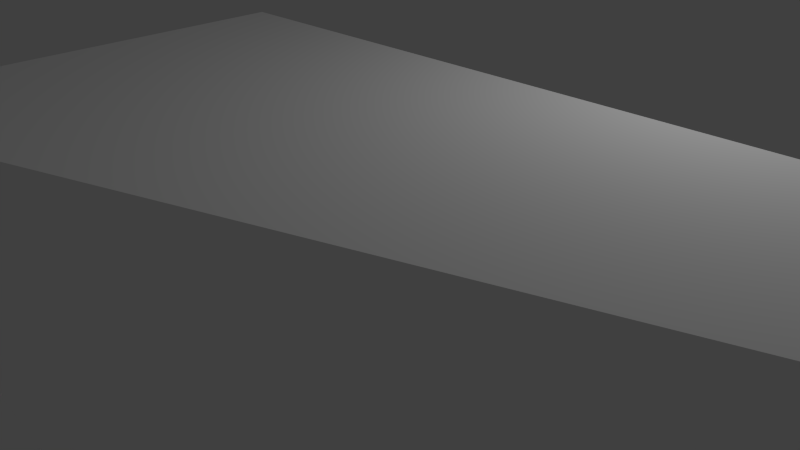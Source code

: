 # Source: Cabins1.blend  (saved by Blender 2.69.0; exported with 4.5.12 LTS)
import bpy
from mathutils import Matrix  # noqa: F401  (used for matrix-valued properties, if any)

bpy.ops.wm.read_factory_settings(use_empty=True)
scene = bpy.context.scene
scene.name = 'Scene'

# ---- collections
col_collection_1 = bpy.data.collections.new('Collection 1'); scene.collection.children.link(col_collection_1)

# ---- materials (node trees are filled in below, after node groups)
mat_default_bdc3 = bpy.data.materials.new('default_bdc3')
mat_default_bdc3.alpha_threshold = 0.0
mat_default_bdc3.use_transparent_shadow = False
mat_default_bdc3.diffuse_color = (1.0, 1.0, 1.0, 1.0)
mat_default_bdc3.roughness = 0.5
mat_default_bdc3.line_color = (0.0, 0.0, 0.0, 1.0)
mat_default_bdc3_bottom2 = bpy.data.materials.new('default_bdc3_bottom2')
mat_default_bdc3_bottom2.alpha_threshold = 0.0
mat_default_bdc3_bottom2.use_transparent_shadow = False
mat_default_bdc3_bottom2.diffuse_color = (1.0, 1.0, 1.0, 1.0)
mat_default_bdc3_bottom2.roughness = 0.5
mat_default_bdc3_bottom2.line_color = (0.0, 0.0, 0.0, 1.0)
mat_default_noozle = bpy.data.materials.new('default_noozle')
mat_default_noozle.alpha_threshold = 0.0
mat_default_noozle.use_transparent_shadow = False
mat_default_noozle.diffuse_color = (1.0, 1.0, 1.0, 1.0)
mat_default_noozle.roughness = 0.5
mat_default_noozle.line_color = (0.0, 0.0, 0.0, 1.0)

# ---- material node trees

# ---- world
world_world = bpy.data.worlds.new('World'); scene.world = world_world
world_world.color = (0.05088, 0.05088, 0.05088)
world_world.use_sun_shadow = False
world_world.sun_shadow_jitter_overblur = 0.0
world_world.cycles.sampling_method = 'MANUAL'
world_world.cycles.sample_map_resolution = 256

# ---- cameras
cam_camera = bpy.data.cameras.new('Camera')
cam_camera.clip_end = 100.0
cam_camera.lens = 35.0
cam_camera.sensor_width = 32.0
cam_camera.sensor_height = 18.0
cam_camera.ortho_scale = 7.314
cam_camera.dof.focus_distance = 0.0
cam_camera.dof.aperture_fstop = 128.0

# ---- lights
light_lamp = bpy.data.lights.new('Lamp', 'POINT')
light_lamp.transmission_factor = 0.0
light_lamp.cutoff_distance = 30.0
light_lamp.energy = 100.0
light_lamp.shadow_buffer_clip_start = 1.001
light_lamp.shadow_soft_size = 0.1
light_lamp.shadow_maximum_resolution = 0.006
light_lamp.use_absolute_resolution = True
light_lamp.cycles.use_multiple_importance_sampling = False

# ---- meshes
me_endor_battlecruiser = bpy.data.meshes.new('Endor Battlecruiser')
me_endor_battlecruiser.from_pydata([(-2.203, 1.65, 4.07), (-1.841, 1.667, 0.9382), (-0.9262, -0.9666, 3.522), (-0.7193, -0.9567, 1.734), (-2.301, 1.834, 4.274), (-1.89, 1.855, 0.7192), (-0.6174, -1.122, 1.622), (-0.8522, -1.134, 3.652), (-0.687, -1.1, 3.759), (-2.259, 2.121, 4.434), (-1.812, 2.143, 0.5758), (-0.4322, -1.088, 1.557), (13.38, 1.63, 2.728), (13.01, 1.613, 5.861), (11.87, -0.9911, 5.032), (12.07, -0.9809, 3.243), (13.47, 1.817, 2.527), (13.06, 1.797, 6.081), (11.76, -1.157, 5.142), (12.0, -1.146, 3.112), (11.83, -1.109, 3.006), (13.44, 2.106, 2.37), (12.99, 2.084, 6.229), (11.58, -1.122, 5.208), (-2.053, 1.703, 3.988), (-0.8577, -0.7456, 3.474), (-0.6641, -0.7362, 1.8), (-1.714, 1.72, 1.055), (13.69, 2.784, 1.729), (-1.902, 2.823, -0.105), (-0.04595, -1.522, 1.214), (11.53, -1.54, 2.583), (12.89, 1.668, 5.744), (13.23, 1.685, 2.813), (12.01, -0.7599, 3.296), (11.81, -0.7693, 4.969), (13.08, 2.754, 6.918), (11.19, -1.557, 5.546), (-0.3887, -1.539, 4.176), (-2.503, 2.793, 5.084), (10.49, -2.113, 3.079), (10.49, -0.2919, 3.079), (10.66, -2.113, 3.117), (10.66, -0.2919, 3.117), (10.82, -2.113, 3.189), (10.82, -0.2919, 3.189), (10.97, -2.113, 3.291), (10.97, -0.2919, 3.291), (11.09, -2.113, 3.42), (11.09, -0.2919, 3.42), (11.19, -2.113, 3.57), (11.19, -0.2919, 3.57), (11.25, -2.113, 3.737), (11.25, -0.2919, 3.737), (11.29, -2.113, 3.912), (11.29, -0.2919, 3.912), (11.28, -2.113, 4.091), (11.28, -0.2919, 4.091), (11.24, -2.113, 4.265), (11.24, -0.2919, 4.265), (11.17, -2.113, 4.429), (11.17, -0.2919, 4.429), (11.07, -2.113, 4.575), (11.07, -0.2919, 4.575), (10.94, -2.113, 4.698), (10.94, -0.2919, 4.698), (10.79, -2.113, 4.795), (10.79, -0.2919, 4.795), (10.62, -2.113, 4.859), (10.62, -0.2919, 4.859), (10.45, -2.113, 4.891), (10.45, -0.2919, 4.891), (10.27, -2.113, 4.887), (10.27, -0.2919, 4.887), (0.4819, -2.113, 3.701), (0.4819, -0.2919, 3.701), (0.3184, -2.113, 3.629), (0.3184, -0.2919, 3.629), (0.1721, -2.113, 3.527), (0.1721, -0.2919, 3.527), (0.04848, -2.113, 3.398), (0.04848, -0.2919, 3.398), (-0.0476, -2.113, 3.248), (-0.0476, -0.2919, 3.248), (-0.1125, -2.113, 3.081), (-0.1125, -0.2919, 3.081), (-0.1437, -2.113, 2.905), (-0.1437, -0.2919, 2.905), (-0.14, -2.113, 2.727), (-0.14, -0.2919, 2.727), (-0.1016, -2.113, 2.553), (-0.1016, -0.2919, 2.553), (-0.02987, -2.113, 2.389), (-0.02987, -0.2919, 2.389), (0.07235, -2.113, 2.243), (0.07235, -0.2919, 2.243), (0.2011, -2.113, 2.119), (0.2011, -0.2919, 2.119), (0.3516, -2.113, 2.023), (0.3516, -0.2919, 2.023), (0.5179, -2.113, 1.958), (0.5179, -0.2919, 1.958), (0.6936, -2.113, 1.927), (0.6936, -0.2919, 1.927), (10.5, -2.102, 2.99), (10.69, -2.102, 3.032), (10.87, -2.102, 3.111), (11.03, -2.102, 3.223), (11.16, -2.102, 3.365), (11.27, -2.102, 3.53), (11.34, -2.102, 3.712), (11.38, -2.102, 3.905), (11.37, -2.102, 4.101), (11.33, -2.102, 4.293), (11.25, -2.102, 4.472), (11.14, -2.102, 4.633), (11.0, -2.102, 4.769), (10.83, -2.102, 4.874), (10.65, -2.102, 4.946), (10.46, -2.102, 4.98), (10.26, -2.102, 4.976), (0.4541, -2.102, 3.786), (0.2746, -2.102, 3.707), (0.1139, -2.102, 3.595), (-0.02182, -2.102, 3.453), (-0.1273, -2.102, 3.288), (-0.1986, -2.102, 3.105), (-0.2329, -2.102, 2.912), (-0.2288, -2.102, 2.716), (-0.1866, -2.102, 2.525), (-0.1079, -2.102, 2.345), (0.00439, -2.102, 2.185), (0.1458, -2.102, 2.049), (0.3111, -2.102, 1.943), (0.4937, -2.102, 1.872), (0.6867, -2.102, 1.838), (10.5, -0.2975, 2.99), (10.69, -0.2975, 3.032), (10.87, -0.2975, 3.111), (11.03, -0.2975, 3.223), (11.16, -0.2975, 3.365), (11.27, -0.2975, 3.53), (11.34, -0.2975, 3.712), (11.38, -0.2975, 3.905), (11.37, -0.2975, 4.101), (11.33, -0.2975, 4.293), (11.25, -0.2975, 4.472), (11.14, -0.2975, 4.633), (11.0, -0.2975, 4.769), (10.83, -0.2975, 4.874), (10.65, -0.2975, 4.946), (10.46, -0.2975, 4.98), (10.26, -0.2975, 4.976), (0.4541, -0.2975, 3.786), (0.2746, -0.2975, 3.707), (0.1139, -0.2975, 3.595), (-0.02182, -0.2975, 3.453), (-0.1273, -0.2975, 3.288), (-0.1986, -0.2975, 3.105), (-0.2329, -0.2975, 2.912), (-0.2288, -0.2975, 2.716), (-0.1866, -0.2975, 2.525), (-0.1079, -0.2975, 2.345), (0.00439, -0.2975, 2.185), (0.1458, -0.2975, 2.049), (0.3111, -0.2975, 1.943), (0.4937, -0.2975, 1.872), (0.6867, -0.2975, 1.838)], [], [(7, 2, 3, 6), (7, 4, 0, 2), (11, 8, 7, 6), (1, 5, 6, 3), (26, 27, 1, 3), (8, 9, 4, 7), (0, 24, 25, 2), (5, 10, 11, 6), (2, 25, 26, 3), (38, 39, 9, 8), (0, 4, 5, 1), (4, 9, 10, 5), (11, 30, 38, 8), (9, 39, 29, 10), (10, 29, 30, 11), (27, 24, 0, 1), (19, 16, 12, 15), (17, 22, 23, 18), (20, 21, 16, 19), (13, 32, 33, 12), (35, 32, 13, 14), (13, 17, 18, 14), (31, 28, 21, 20), (16, 17, 13, 12), (12, 33, 34, 15), (21, 22, 17, 16), (18, 23, 20, 19), (22, 36, 37, 23), (34, 35, 14, 15), (23, 37, 31, 20), (29, 28, 31, 30), (36, 28, 29, 39, 38, 37), (25, 24, 27, 26), (28, 36, 22, 21), (33, 32, 35, 34), (31, 37, 38, 30), (15, 14, 18, 19), (136, 41, 43, 137), (137, 43, 45, 138), (138, 45, 47, 139), (139, 47, 49, 140), (140, 49, 51, 141), (141, 51, 53, 142), (142, 53, 55, 143), (143, 55, 57, 144), (144, 57, 59, 145), (145, 59, 61, 146), (146, 61, 63, 147), (147, 63, 65, 148), (148, 65, 67, 149), (149, 67, 69, 150), (150, 69, 71, 151), (151, 71, 73, 152), (152, 73, 75, 153), (153, 75, 77, 154), (154, 77, 79, 155), (155, 79, 81, 156), (156, 81, 83, 157), (157, 83, 85, 158), (158, 85, 87, 159), (159, 87, 89, 160), (160, 89, 91, 161), (161, 91, 93, 162), (162, 93, 95, 163), (163, 95, 97, 164), (164, 97, 99, 165), (165, 99, 101, 166), (167, 103, 41, 136), (166, 101, 103, 167), (40, 104, 105, 42), (42, 105, 106, 44), (44, 106, 107, 46), (46, 107, 108, 48), (48, 108, 109, 50), (50, 109, 110, 52), (52, 110, 111, 54), (54, 111, 112, 56), (56, 112, 113, 58), (58, 113, 114, 60), (60, 114, 115, 62), (62, 115, 116, 64), (64, 116, 117, 66), (66, 117, 118, 68), (68, 118, 119, 70), (70, 119, 120, 72), (72, 120, 121, 74), (74, 121, 122, 76), (76, 122, 123, 78), (78, 123, 124, 80), (80, 124, 125, 82), (82, 125, 126, 84), (84, 126, 127, 86), (86, 127, 128, 88), (88, 128, 129, 90), (90, 129, 130, 92), (92, 130, 131, 94), (94, 131, 132, 96), (96, 132, 133, 98), (98, 133, 134, 100), (102, 135, 104, 40), (100, 134, 135, 102), (104, 136, 137, 105), (105, 137, 138, 106), (106, 138, 139, 107), (107, 139, 140, 108), (108, 140, 141, 109), (109, 141, 142, 110), (110, 142, 143, 111), (111, 143, 144, 112), (112, 144, 145, 113), (113, 145, 146, 114), (114, 146, 147, 115), (115, 147, 148, 116), (116, 148, 149, 117), (117, 149, 150, 118), (118, 150, 151, 119), (119, 151, 152, 120), (120, 152, 153, 121), (121, 153, 154, 122), (122, 154, 155, 123), (123, 155, 156, 124), (124, 156, 157, 125), (125, 157, 158, 126), (126, 158, 159, 127), (127, 159, 160, 128), (128, 160, 161, 129), (129, 161, 162, 130), (130, 162, 163, 131), (131, 163, 164, 132), (132, 164, 165, 133), (133, 165, 166, 134), (135, 167, 136, 104), (134, 166, 167, 135), (74, 76, 77, 75), (72, 74, 75, 73), (76, 78, 79, 77), (78, 80, 81, 79), (80, 82, 83, 81), (82, 84, 85, 83), (84, 86, 87, 85), (86, 88, 89, 87), (88, 90, 91, 89), (90, 92, 93, 91), (92, 94, 95, 93), (94, 96, 97, 95), (96, 98, 99, 97), (98, 100, 101, 99), (100, 102, 103, 101), (102, 40, 41, 103), (40, 42, 43, 41), (42, 44, 45, 43), (44, 46, 47, 45), (46, 48, 49, 47), (48, 50, 51, 49), (50, 52, 53, 51), (52, 54, 55, 53), (54, 56, 57, 55), (56, 58, 59, 57), (58, 60, 61, 59), (60, 62, 63, 61), (62, 64, 65, 63), (64, 66, 67, 65), (66, 68, 69, 67), (68, 70, 71, 69), (70, 72, 73, 71)])
me_endor_battlecruiser.polygons.foreach_set('material_index', [1, 1, 1, 1, 1, 1, 1, 1, 1, 1, 1, 1, 0, 1, 1, 1, 1, 1, 1, 1, 1, 1, 1, 1, 1, 1, 1, 1, 1, 1, 1, 1, 1, 1, 1, 1, 1, 0, 0, 0, 0, 0, 0, 0, 0, 0, 0, 0, 0, 0, 0, 0, 0, 0, 0, 0, 0, 0, 0, 0, 0, 0, 0, 0, 0, 0, 0, 0, 0, 0, 0, 0, 0, 0, 0, 0, 0, 0, 0, 0, 0, 0, 0, 0, 0, 0, 0, 0, 0, 0, 0, 0, 0, 0, 0, 0, 0, 0, 0, 0, 0, 0, 0, 0, 0, 0, 0, 0, 0, 0, 0, 0, 0, 0, 0, 0, 0, 0, 0, 0, 0, 0, 0, 0, 0, 0, 0, 0, 0, 0, 0, 0, 0, 0, 0, 0, 0, 0, 0, 0, 0, 0, 0, 0, 0, 0, 0, 0, 0, 0, 0, 0, 0, 0, 0, 0, 0, 0, 0, 0, 0, 0, 0, 0, 0])
_uv = me_endor_battlecruiser.uv_layers.new(name='UVMap')
_uv.uv.foreach_set('vector', [0.2356, 0.5522, 0.2359, 0.553, 0.2398, 0.5517, 0.24, 0.5507, 0.2356, 0.5522, 0.2351, 0.5662, 0.2355, 0.5653, 0.2359, 0.553, 0.2402, 0.5489, 0.2354, 0.5505, 0.2356, 0.5522, 0.24, 0.5507, 0.2423, 0.563, 0.2428, 0.5636, 0.24, 0.5507, 0.2398, 0.5517, 0.2397, 0.5511, 0.2421, 0.5617, 0.2423, 0.563, 0.2398, 0.5517, 0.2354, 0.5505, 0.2349, 0.5657, 0.2351, 0.5662, 0.2356, 0.5522, 0.2355, 0.5653, 0.2357, 0.5638, 0.2361, 0.5523, 0.2359, 0.553, 0.2428, 0.5636, 0.2432, 0.5629, 0.2402, 0.5489, 0.24, 0.5507, 0.2359, 0.553, 0.2361, 0.5523, 0.2397, 0.5511, 0.2398, 0.5517, 0.2344, 0.5474, 0.2337, 0.5678, 0.2349, 0.5657, 0.2354, 0.5505, 0.2355, 0.5653, 0.2351, 0.5662, 0.2428, 0.5636, 0.2423, 0.563, 0.2351, 0.5662, 0.2349, 0.5657, 0.2432, 0.5629, 0.2428, 0.5636, 0.2408, 0.5453, 0.2344, 0.5474, 0.2354, 0.5505, 0.2402, 0.5489, 0.2349, 0.5657, 0.2337, 0.5678, 0.2449, 0.5641, 0.2432, 0.5629, 0.2432, 0.5629, 0.2449, 0.5641, 0.2408, 0.5453, 0.2402, 0.5489, 0.2421, 0.5617, 0.2357, 0.5638, 0.2355, 0.5653, 0.2423, 0.563, 0.2393, 0.5064, 0.2417, 0.4924, 0.2412, 0.4933, 0.2391, 0.5056, 0.234, 0.495, 0.2338, 0.4957, 0.2347, 0.5096, 0.2349, 0.5079, 0.2395, 0.5081, 0.2421, 0.4929, 0.2417, 0.4924, 0.2393, 0.5064, 0.2344, 0.4956, 0.2346, 0.4969, 0.241, 0.4947, 0.2412, 0.4933, 0.2354, 0.5075, 0.2346, 0.4969, 0.2344, 0.4956, 0.2352, 0.5069, 0.2344, 0.4956, 0.234, 0.495, 0.2349, 0.5079, 0.2352, 0.5069, 0.2402, 0.5111, 0.2437, 0.4907, 0.2421, 0.4929, 0.2395, 0.5081, 0.2417, 0.4924, 0.234, 0.495, 0.2344, 0.4956, 0.2412, 0.4933, 0.2412, 0.4933, 0.241, 0.4947, 0.239, 0.5063, 0.2391, 0.5056, 0.2421, 0.4929, 0.2338, 0.4957, 0.234, 0.495, 0.2417, 0.4924, 0.2349, 0.5079, 0.2347, 0.5096, 0.2395, 0.5081, 0.2393, 0.5064, 0.2338, 0.4957, 0.2325, 0.4945, 0.2338, 0.5133, 0.2347, 0.5096, 0.239, 0.5063, 0.2354, 0.5075, 0.2352, 0.5069, 0.2391, 0.5056, 0.2347, 0.5096, 0.2338, 0.5133, 0.2402, 0.5111, 0.2395, 0.5081, 0.2449, 0.5641, 0.2437, 0.4907, 0.2402, 0.5111, 0.2408, 0.5453, 0.2325, 0.4945, 0.2437, 0.4907, 0.2449, 0.5641, 0.2337, 0.5678, 0.2344, 0.5474, 0.2338, 0.5133, 0.2361, 0.5523, 0.2357, 0.5638, 0.2421, 0.5617, 0.2397, 0.5511, 0.2437, 0.4907, 0.2325, 0.4945, 0.2338, 0.4957, 0.2421, 0.4929, 0.241, 0.4947, 0.2346, 0.4969, 0.2354, 0.5075, 0.239, 0.5063, 0.2402, 0.5111, 0.2338, 0.5133, 0.2344, 0.5474, 0.2408, 0.5453, 0.2391, 0.5056, 0.2352, 0.5069, 0.2349, 0.5079, 0.2393, 0.5064, 0.0, 0.0, 0.0, 0.0, 0.0, 0.0, 0.0, 0.0, 0.0, 0.0, 0.0, 0.0, 0.0, 0.0, 0.0, 0.0, 0.0, 0.0, 0.0, 0.0, 0.0, 0.0, 0.0, 0.0, 0.0, 0.0, 0.0, 0.0, 0.0, 0.0, 0.0, 0.0, 0.0, 0.0, 0.0, 0.0, 0.0, 0.0, 0.0, 0.0, 0.0, 0.0, 0.0, 0.0, 0.0, 0.0, 0.0, 0.0, 0.0, 0.0, 0.0, 0.0, 0.0, 0.0, 0.0, 0.0, 0.0, 0.0, 0.0, 0.0, 0.0, 0.0, 0.0, 0.0, 0.0, 0.0, 0.0, 0.0, 0.0, 0.0, 0.0, 0.0, 0.0, 0.0, 0.0, 0.0, 0.0, 0.0, 0.0, 0.0, 0.0, 0.0, 0.0, 0.0, 0.0, 0.0, 0.0, 0.0, 0.0, 0.0, 0.0, 0.0, 0.0, 0.0, 0.0, 0.0, 0.0, 0.0, 0.0, 0.0, 0.0, 0.0, 0.0, 0.0, 0.0, 0.0, 0.0, 0.0, 0.0, 0.0, 0.0, 0.0, 0.0, 0.0, 0.0, 0.0, 0.0, 0.0, 0.0, 0.0, 0.0, 0.0, 0.0, 0.0, 0.0, 0.0, 0.0, 0.0, 0.0, 0.0, 0.0, 0.0, 0.0, 0.0, 0.0, 0.0, 0.0, 0.0, 0.0, 0.0, 0.0, 0.0, 0.0, 0.0, 0.0, 0.0, 0.0, 0.0, 0.0, 0.0, 0.0, 0.0, 0.0, 0.0, 0.0, 0.0, 0.0, 0.0, 0.0, 0.0, 0.0, 0.0, 0.0, 0.0, 0.0, 0.0, 0.0, 0.0, 0.0, 0.0, 0.0, 0.0, 0.0, 0.0, 0.0, 0.0, 0.0, 0.0, 0.0, 0.0, 0.0, 0.0, 0.0, 0.0, 0.0, 0.0, 0.0, 0.0, 0.0, 0.0, 0.0, 0.0, 0.0, 0.0, 0.0, 0.0, 0.0, 0.0, 0.0, 0.0, 0.0, 0.0, 0.0, 0.0, 0.0, 0.0, 0.0, 0.0, 0.0, 0.0, 0.0, 0.0, 0.0, 0.0, 0.0, 0.0, 0.0, 0.0, 0.0, 0.0, 0.0, 0.0, 0.0, 0.0, 0.0, 0.0, 0.0, 0.0, 0.0, 0.0, 0.0, 0.0, 0.0, 0.0, 0.0, 0.0, 0.0, 0.0, 0.0, 0.0, 0.0, 0.0, 0.0, 0.0, 0.0, 0.0, 0.0, 0.0, 0.0, 0.0, 0.0, 0.0, 0.0, 0.0, 0.0, 0.0, 0.0, 0.0, 0.0, 0.0, 0.0, 0.0, 0.0, 0.0, 0.0, 0.0, 0.0, 0.0, 0.0, 0.0, 0.0, 0.0, 0.0, 0.0, 0.0, 0.0, 0.0, 0.0, 0.0, 0.0, 0.0, 0.0, 0.0, 0.0, 0.0, 0.0, 0.0, 0.0, 0.0, 0.0, 0.0, 0.0, 0.0, 0.0, 0.0, 0.0, 0.0, 0.0, 0.0, 0.0, 0.0, 0.0, 0.0, 0.0, 0.0, 0.0, 0.0, 0.0, 0.0, 0.0, 0.0, 0.0, 0.0, 0.0, 0.0, 0.0, 0.0, 0.0, 0.0, 0.0, 0.0, 0.0, 0.0, 0.0, 0.0, 0.0, 0.0, 0.0, 0.0, 0.0, 0.0, 0.0, 0.0, 0.0, 0.0, 0.0, 0.0, 0.0, 0.0, 0.0, 0.0, 0.0, 0.0, 0.0, 0.0, 0.0, 0.0, 0.0, 0.0, 0.0, 0.0, 0.0, 0.0, 0.0, 0.0, 0.0, 0.0, 0.0, 0.0, 0.0, 0.0, 0.0, 0.0, 0.0, 0.0, 0.0, 0.0, 0.0, 0.0, 0.0, 0.0, 0.0, 0.0, 0.0, 0.0, 0.0, 0.0, 0.0, 0.0, 0.0, 0.0, 0.0, 0.0, 0.0, 0.0, 0.0, 0.0, 0.0, 0.0, 0.0, 0.0, 0.0, 0.0, 0.0, 0.0, 0.0, 0.0, 0.0, 0.0, 0.0, 0.0, 0.0, 0.0, 0.0, 0.0, 0.0, 0.0, 0.0, 0.0, 0.0, 0.0, 0.0, 0.0, 0.0, 0.0, 0.0, 0.0, 0.0, 0.0, 0.0, 0.0, 0.0, 0.0, 0.0, 0.0, 0.0, 0.0, 0.0, 0.0, 0.0, 0.0, 0.0, 0.0, 0.0, 0.0, 0.0, 0.0, 0.0, 0.0, 0.0, 0.0, 0.0, 0.0, 0.0, 0.0, 0.0, 0.0, 0.0, 0.0, 0.0, 0.0, 0.0, 0.0, 0.0, 0.0, 0.0, 0.0, 0.0, 0.0, 0.0, 0.0, 0.0, 0.0, 0.0, 0.0, 0.0, 0.0, 0.0, 0.0, 0.0, 0.0, 0.0, 0.0, 0.0, 0.0, 0.0, 0.0, 0.0, 0.0, 0.0, 0.0, 0.0, 0.0, 0.0, 0.0, 0.0, 0.0, 0.0, 0.0, 0.0, 0.0, 0.0, 0.0, 0.0, 0.0, 0.0, 0.0, 0.0, 0.0, 0.0, 0.0, 0.0, 0.0, 0.0, 0.0, 0.0, 0.0, 0.0, 0.0, 0.0, 0.0, 0.0, 0.0, 0.0, 0.0, 0.0, 0.0, 0.0, 0.0, 0.0, 0.0, 0.0, 0.0, 0.0, 0.0, 0.0, 0.0, 0.0, 0.0, 0.0, 0.0, 0.0, 0.0, 0.0, 0.0, 0.0, 0.0, 0.0, 0.0, 0.0, 0.0, 0.0, 0.0, 0.0, 0.0, 0.0, 0.0, 0.0, 0.0, 0.0, 0.0, 0.0, 0.0, 0.0, 0.0, 0.0, 0.0, 0.0, 0.0, 0.0, 0.0, 0.0, 0.0, 0.0, 0.0, 0.0, 0.0, 0.0, 0.0, 0.0, 0.0, 0.0, 0.0, 0.0, 0.0, 0.0, 0.0, 0.0, 0.0, 0.0, 0.0, 0.0, 0.0, 0.0, 0.0, 0.0, 0.0, 0.0, 0.0, 0.0, 0.0, 0.0, 0.0, 0.0, 0.0, 0.0, 0.0, 0.0, 0.0, 0.0, 0.0, 0.0, 0.0, 0.0, 0.0, 0.0, 0.0, 0.0, 0.0, 0.0, 0.0, 0.0, 0.0, 0.0, 0.0, 0.0, 0.0, 0.0, 0.0, 0.0, 0.0, 0.0, 0.0, 0.0, 0.0, 0.0, 0.0, 0.0, 0.0, 0.0, 0.0, 0.0, 0.0, 0.0, 0.0, 0.0, 0.0, 0.0, 0.0, 0.0, 0.0, 0.0, 0.0, 0.0, 0.0, 0.0, 0.0, 0.0, 0.0, 0.0, 0.0, 0.0, 0.0, 0.0, 0.0, 0.0, 0.0, 0.0, 0.0, 0.0, 0.0, 0.0, 0.0, 0.0, 0.0, 0.0, 0.0, 0.0, 0.0, 0.0, 0.0, 0.0, 0.0, 0.0, 0.0, 0.0, 0.0, 0.0, 0.0, 0.0, 0.0, 0.0, 0.0, 0.0, 0.0, 0.0, 0.0, 0.0, 0.0, 0.0, 0.0, 0.0, 0.0, 0.0, 0.0, 0.0, 0.0, 0.0, 0.0, 0.0, 0.0, 0.0, 0.0, 0.0, 0.0, 0.0, 0.0, 0.0, 0.0, 0.0, 0.0, 0.0, 0.0, 0.0, 0.0, 0.0, 0.0, 0.0, 0.0, 0.0, 0.0, 0.0, 0.0, 0.0, 0.0, 0.0, 0.0, 0.0, 0.0, 0.0, 0.0, 0.0, 0.0, 0.0, 0.0, 0.0, 0.0, 0.0, 0.0, 0.0, 0.0, 0.0, 0.0, 0.0, 0.0, 0.0, 0.0, 0.0, 0.0, 0.0, 0.0, 0.0, 0.0, 0.0, 0.0, 0.0, 0.0, 0.0, 0.0, 0.0, 0.0, 0.0, 0.0, 0.0, 0.0, 0.0, 0.0, 0.0, 0.0, 0.0, 0.0, 0.0, 0.0, 0.0, 0.0, 0.0, 0.0, 0.0, 0.0, 0.0, 0.0, 0.0, 0.0, 0.0, 0.0, 0.0, 0.0, 0.0, 0.0, 0.0, 0.0, 0.0, 0.0, 0.0, 0.0, 0.0, 0.0, 0.0, 0.0, 0.0, 0.0, 0.0, 0.0, 0.0, 0.0, 0.0, 0.0, 0.0, 0.0, 0.0, 0.0, 0.0, 0.0, 0.0, 0.0, 0.0, 0.0, 0.0, 0.0, 0.0, 0.0, 0.0, 0.0, 0.0, 0.0, 0.0, 0.0, 0.0, 0.0, 0.0, 0.0, 0.0, 0.0, 0.0, 0.0, 0.0, 0.0, 0.0, 0.0, 0.0, 0.0, 0.0, 0.0, 0.0, 0.0, 0.0, 0.0, 0.0, 0.0, 0.0, 0.0, 0.0, 0.0, 0.0, 0.0, 0.0, 0.0, 0.0, 0.0, 0.0, 0.0, 0.0, 0.0, 0.0, 0.0, 0.0, 0.0, 0.0, 0.0, 0.0, 0.0, 0.0, 0.0, 0.0, 0.0, 0.0, 0.0, 0.0, 0.0, 0.0, 0.0, 0.0, 0.0, 0.0, 0.0, 0.0, 0.0, 0.0, 0.0, 0.0, 0.0, 0.0, 0.0, 0.0, 0.0, 0.0, 0.0, 0.0, 0.0, 0.0, 0.0, 0.0, 0.0, 0.0, 0.0, 0.0, 0.0, 0.0, 0.0, 0.0, 0.0, 0.0, 0.0, 0.0, 0.0, 0.0, 0.0, 0.0, 0.0, 0.0, 0.0, 0.0, 0.0, 0.0, 0.0, 0.0, 0.0, 0.0, 0.0, 0.0, 0.0, 0.0, 0.0, 0.0, 0.0, 0.0, 0.0, 0.0, 0.0, 0.0, 0.0, 0.0, 0.0, 0.0, 0.0, 0.0, 0.0, 0.0, 0.0, 0.0, 0.0, 0.0, 0.0, 0.0, 0.0, 0.0, 0.0, 0.0, 0.0, 0.0, 0.0, 0.0, 0.0, 0.0, 0.0, 0.0, 0.0, 0.0, 0.0, 0.0, 0.0, 0.0, 0.0, 0.0, 0.0, 0.0, 0.0, 0.0, 0.0, 0.0, 0.0, 0.0, 0.0, 0.0, 0.0, 0.0, 0.0, 0.0, 0.0, 0.0, 0.0, 0.0, 0.0, 0.0, 0.0, 0.0, 0.0, 0.0, 0.0, 0.0, 0.0, 0.0, 0.0, 0.0, 0.0, 0.0, 0.0, 0.0, 0.0, 0.0, 0.0, 0.0, 0.0, 0.0, 0.0, 0.0, 0.0, 0.0, 0.0, 0.0, 0.0, 0.0, 0.0, 0.0])
me_endor_battlecruiser.materials.append(mat_default_bdc3)
me_endor_battlecruiser.materials.append(mat_default_bdc3_bottom2)
me_endor_battlecruiser.materials.append(mat_default_noozle)
me_endor_battlecruiser.use_remesh_preserve_volume = False
me_endor_battlecruiser.use_remesh_preserve_attributes = False
me_endor_battlecruiser.use_mirror_vertex_groups = False
me_endor_battlecruiser.update()

# ---- objects
ob_lamp = bpy.data.objects.new('Lamp', light_lamp)
ob_camera = bpy.data.objects.new('Camera', cam_camera)
ob_endor_battlecruiser = bpy.data.objects.new('Endor Battlecruiser', me_endor_battlecruiser)

# ---- transforms, parenting, visibility, modifiers, constraints
ob_lamp.location = (4.076, 1.005, 5.904)
ob_lamp.rotation_euler = (0.6503, 0.05522, 1.866)
ob_lamp.lock_rotations_4d = False
ob_lamp.empty_display_type = 'ARROWS'
ob_lamp.color = (0.0, 0.0, 0.0, 0.0)
ob_lamp.lineart.crease_threshold = 0.0
ob_camera.location = (7.481, -6.508, 5.344)
ob_camera.rotation_euler = (1.109, 0.01082, 0.8149)
ob_camera.lock_rotations_4d = False
ob_camera.empty_display_type = 'ARROWS'
ob_camera.color = (0.0, 0.0, 0.0, 0.0)
ob_camera.display_type = 'WIRE'
ob_camera.lineart.crease_threshold = 0.0
ob_endor_battlecruiser.location = (0.0, 0.0, 0.0)
ob_endor_battlecruiser.rotation_euler = (1.571, 0.0, 0.1188)
ob_endor_battlecruiser.lineart.crease_threshold = 0.0

# ---- collection membership
col_collection_1.objects.link(ob_lamp)
col_collection_1.objects.link(ob_camera)
col_collection_1.objects.link(ob_endor_battlecruiser)

# ---- scene / render settings (as saved in the file)
scene.camera = ob_camera
scene.frame_start = 1; scene.frame_end = 250; scene.frame_set(1)
scene.render.engine = 'BLENDER_EEVEE_NEXT'
scene.render.image_settings.compression = 90
scene.render.resolution_percentage = 50
scene.render.dither_intensity = 0.0
scene.cycles.use_denoising = False
scene.cycles.samples = 10
scene.cycles.sampling_pattern = 'TABULATED_SOBOL'
scene.cycles.light_sampling_threshold = 0.0
scene.cycles.use_adaptive_sampling = False
scene.cycles.use_light_tree = False
scene.cycles.blur_glossy = 0.0
scene.cycles.volume_bounces = 1
scene.cycles.pixel_filter_type = 'GAUSSIAN'
scene.cycles.sample_clamp_indirect = 0.0
scene.view_settings.view_transform = 'Standard'
bpy.context.view_layer.update()

